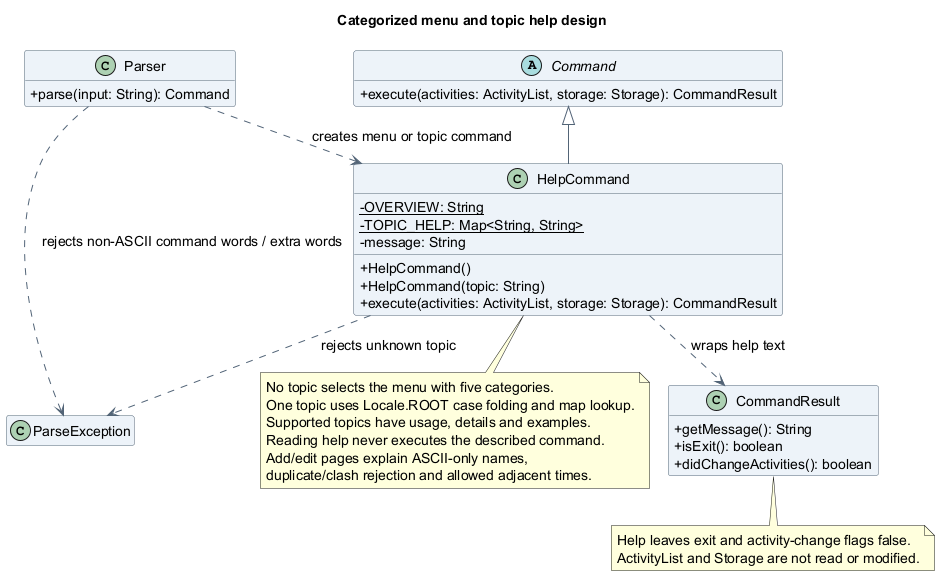

The diagram above was rendered by PlantUML. Its source (embedded in the PNG):
@startuml
!pragma layout smetana
title Categorized menu and topic help design
skinparam backgroundColor white
skinparam shadowing false
skinparam defaultFontName SansSerif
skinparam defaultFontSize 14
skinparam classAttributeIconSize 0
skinparam classBackgroundColor #EDF3F8
skinparam classBorderColor #526477
skinparam ArrowColor #526477
hide empty members

abstract class Command {
  +execute(activities: ActivityList, storage: Storage): CommandResult
}
class Parser {
  +parse(input: String): Command
}
class HelpCommand {
  {static} -OVERVIEW: String
  {static} -TOPIC_HELP: Map<String, String>
  -message: String
  +HelpCommand()
  +HelpCommand(topic: String)
  +execute(activities: ActivityList, storage: Storage): CommandResult
}
class CommandResult {
  +getMessage(): String
  +isExit(): boolean
  +didChangeActivities(): boolean
}
class ParseException

Command <|-- HelpCommand
Parser ..> HelpCommand : creates menu or topic command
Parser ..> ParseException : rejects non-ASCII command words / extra words
HelpCommand ..> ParseException : rejects unknown topic
HelpCommand ..> CommandResult : wraps help text

note bottom of HelpCommand
  No topic selects the menu with five categories.
  One topic uses Locale.ROOT case folding and map lookup.
  Supported topics have usage, details and examples.
  Reading help never executes the described command.
  Add/edit pages explain ASCII-only names,
  duplicate/clash rejection and allowed adjacent times.
end note
note bottom of CommandResult
  Help leaves exit and activity-change flags false.
  ActivityList and Storage are not read or modified.
end note
@enduml